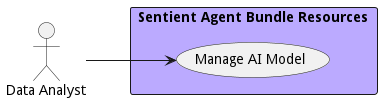

The diagram above was rendered by PlantUML. Its source (embedded in the PNG):
@startuml

left to right direction


Actor "Data Analyst" as DataAnalyst


rectangle "Sentient Agent Bundle Resources" as sabr #bbaaff {
        usecase "Manage AI Model" as ManageAIModel
    DataAnalyst --> ManageAIModel

}


@enduml